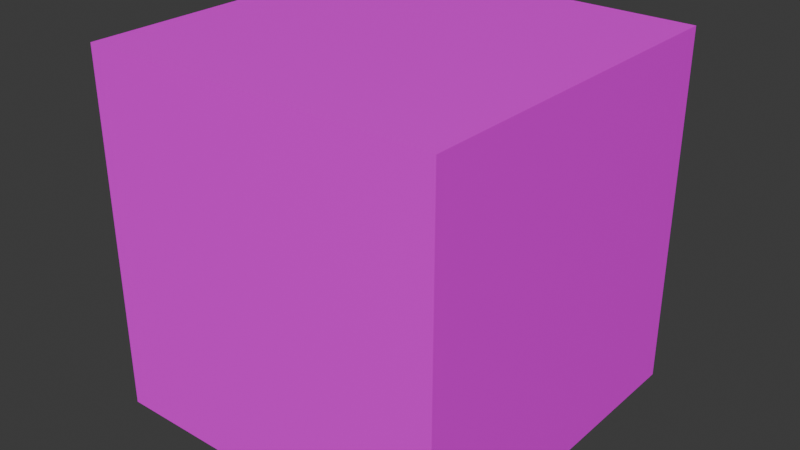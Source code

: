# Source: test_cube.blend  (saved by Blender 4.0.36; exported with 4.5.12 LTS)
import bpy
from mathutils import Matrix  # noqa: F401  (used for matrix-valued properties, if any)

bpy.ops.wm.read_factory_settings(use_empty=True)
scene = bpy.context.scene
scene.name = 'Scene'

# ---- collections
col_collection = bpy.data.collections.new('Collection'); scene.collection.children.link(col_collection)

# ---- images (referenced by path relative to the original .blend; pixels are not part of the script)
import os
ASSET_DIR = os.environ.get("B2B_ASSET_DIR", "")  # directory of the original .blend (textures are referenced by path, not embedded)
HERE = os.path.dirname(os.path.abspath(__file__))  # packed textures are extracted next to this script under _unpacked/

def load_image(name, relpath, width, height, colorspace="sRGB"):
    """Load a texture the original file referenced (path relative to the .blend, or extracted next to this script)."""
    p = next((c for c in (os.path.join(HERE, relpath), os.path.join(ASSET_DIR, relpath)) if relpath and os.path.exists(c)), "")
    if p:
        img = bpy.data.images.load(p, check_existing=True)
        img.name = name
    else:  # same state as the original file: an image datablock whose file is absent (Cycles renders it pink)
        img = bpy.data.images.new(name, width, height)
        img.source = "FILE"
        img.filepath = "//" + (relpath or name)
    img.colorspace_settings.name = colorspace
    return img
img_tile_tga = load_image('tile.tga', 'tile.tga', 1024, 1024, 'sRGB')

# ---- materials (node trees are filled in below, after node groups)
mat_material = bpy.data.materials.new('Material')
mat_material.alpha_threshold = 0.0
mat_material.use_transparent_shadow = False
mat_material.roughness = 0.5
mat_material.line_color = (0.0, 0.0, 0.0, 1.0)

# ---- material node trees
mat_material.use_nodes = True; mat_material.node_tree.nodes.clear()
_N = mat_material.node_tree.nodes; _L = mat_material.node_tree.links
n0 = _N.new('ShaderNodeOutputMaterial'); n0.name = 'Material Output'; n0.location = (300, 300)
n1 = _N.new('ShaderNodeBsdfPrincipled'); n1.name = 'Principled BSDF'; n1.location = (10, 300)
n1.inputs[3].default_value = 1.45
n2 = _N.new('ShaderNodeTexImage'); n2.name = 'Image Texture'; n2.location = (-280, 280)
n2.image = img_tile_tga
_L.new(n1.outputs[0], n0.inputs[0])
_L.new(n2.outputs[0], n1.inputs[0])
n0.is_active_output = True

# ---- world
world_world = bpy.data.worlds.new('World'); scene.world = world_world
world_world.use_nodes = True; world_world.node_tree.nodes.clear()
_N = world_world.node_tree.nodes; _L = world_world.node_tree.links
n0 = _N.new('ShaderNodeOutputWorld'); n0.name = 'World Output'; n0.location = (300, 300)
n1 = _N.new('ShaderNodeBackground'); n1.name = 'Background'; n1.location = (10, 300)
n1.inputs[0].default_value = (0.05088, 0.05088, 0.05088, 1.0)
_L.new(n1.outputs[0], n0.inputs[0])
n0.is_active_output = True
world_world.color = (0.05088, 0.05088, 0.05088)
world_world.use_sun_shadow = False
world_world.sun_shadow_jitter_overblur = 0.0

# ---- meshes
me_cube = bpy.data.meshes.new('Cube')
me_cube.from_pydata([(1.0, 1.0, 1.0), (1.0, 1.0, -1.0), (1.0, -1.0, 1.0), (1.0, -1.0, -1.0), (-1.0, 1.0, 1.0), (-1.0, 1.0, -1.0), (-1.0, -1.0, 1.0), (-1.0, -1.0, -1.0)], [], [(0, 4, 6, 2), (3, 2, 6, 7), (7, 6, 4, 5), (5, 1, 3, 7), (1, 0, 2, 3), (5, 4, 0, 1)])
_uv = me_cube.uv_layers.new(name='UVMap')
_uv.uv.foreach_set('vector', [0.04912, 0.04912, 0.9509, 0.04912, 0.9509, 0.9509, 0.04912, 0.9509, 0.04912, 0.04912, 0.9509, 0.04912, 0.9509, 0.9509, 0.04912, 0.9509, 0.04913, 0.9509, 0.04912, 0.04913, 0.9509, 0.04912, 0.9509, 0.9509, 0.04912, 0.04912, 0.9509, 0.04912, 0.9509, 0.9509, 0.04912, 0.9509, 0.9509, 0.04913, 0.9509, 0.9509, 0.04912, 0.9509, 0.04913, 0.04912, 0.04912, 0.04912, 0.9509, 0.04912, 0.9509, 0.9509, 0.04912, 0.9509])
me_cube.materials.append(mat_material)
me_cube.use_mirror_vertex_groups = False
me_cube.update()

# ---- objects
ob_cube = bpy.data.objects.new('Cube', me_cube)

# ---- transforms, parenting, visibility, modifiers, constraints
ob_cube.location = (0.0, 0.0, 0.0)
ob_cube.scale = (0.5, 0.5, 0.5)
ob_cube.lock_rotations_4d = False
ob_cube.empty_display_type = 'ARROWS'
ob_cube.lineart.crease_threshold = 0.0

# ---- collection membership
col_collection.objects.link(ob_cube)

# ---- scene / render settings (as saved in the file)
scene.frame_start = 1; scene.frame_end = 250; scene.frame_set(1)
scene.render.engine = 'BLENDER_EEVEE_NEXT'
scene.cycles.sampling_pattern = 'TABULATED_SOBOL'
bpy.context.view_layer.update()

# ---- added for rendering (the .blend has no active camera and no usable light): camera, sun
cam_auto = bpy.data.cameras.new('AutoCamera')
cam_auto.lens = 50.0
cam_auto.sensor_width = 36.0
cam_auto.clip_end = 1000.0
ob_auto_camera = bpy.data.objects.new('AutoCamera', cam_auto)
scene.collection.objects.link(ob_auto_camera)
ob_auto_camera.location = (1.60254, -1.92304, 1.28203)
ob_auto_camera.rotation_euler = (1.09748, -7.21219e-08, 0.694738)
scene.camera = ob_auto_camera
light_auto_sun = bpy.data.lights.new('AutoSun', 'SUN')
light_auto_sun.energy = 3.0
light_auto_sun.angle = 0.0523599
ob_auto_sun = bpy.data.objects.new('AutoSun', light_auto_sun)
scene.collection.objects.link(ob_auto_sun)
ob_auto_sun.rotation_euler = (0.872665, 0.174533, 0.523599)
bpy.context.view_layer.update()
